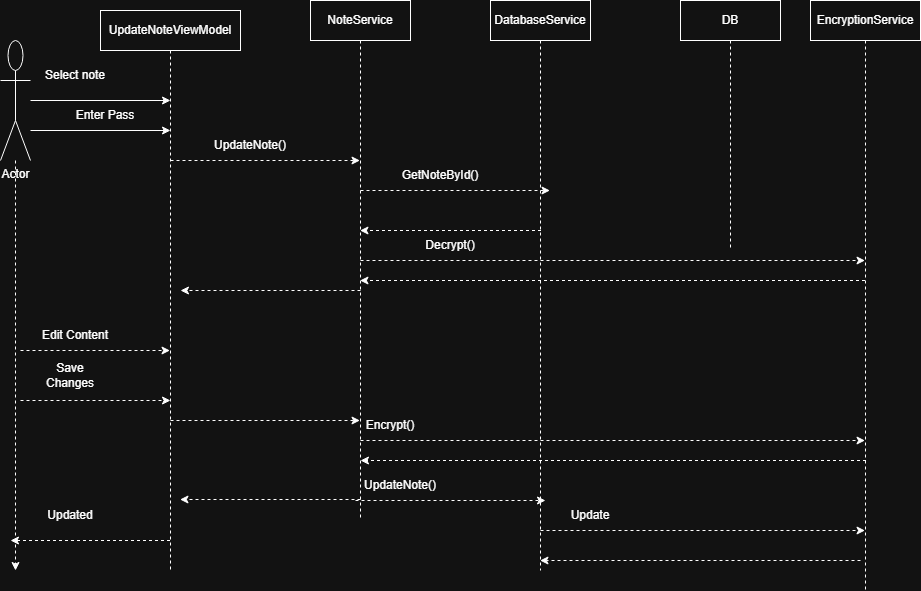

The diagram above was exported from draw.io. Its source (the exported page's mxGraphModel, read from the mxfile embedded in the PNG):
<mxGraphModel dx="2684" dy="561" grid="1" gridSize="10" guides="1" tooltips="1" connect="1" arrows="1" fold="1" page="1" pageScale="1" pageWidth="1654" pageHeight="2336" math="0" shadow="0">
  <root>
    <mxCell id="0" />
    <mxCell id="1" parent="0" />
    <mxCell id="lax4R29-XOhGB31giWho-7" edge="1" parent="1" source="lax4R29-XOhGB31giWho-1" style="edgeStyle=orthogonalEdgeStyle;rounded=0;orthogonalLoop=1;jettySize=auto;html=1;">
      <mxGeometry relative="1" as="geometry">
        <mxPoint x="80" y="170" as="targetPoint" />
      </mxGeometry>
    </mxCell>
    <mxCell id="lax4R29-XOhGB31giWho-24" edge="1" parent="1" source="lax4R29-XOhGB31giWho-1" style="edgeStyle=orthogonalEdgeStyle;rounded=0;orthogonalLoop=1;jettySize=auto;html=1;dashed=1;">
      <mxGeometry relative="1" as="geometry">
        <mxPoint x="-75" y="640" as="targetPoint" />
      </mxGeometry>
    </mxCell>
    <mxCell id="lax4R29-XOhGB31giWho-1" parent="1" style="shape=umlActor;verticalLabelPosition=bottom;verticalAlign=top;html=1;outlineConnect=0;" value="Actor" vertex="1">
      <mxGeometry height="120" width="30" x="-90" y="110" as="geometry" />
    </mxCell>
    <mxCell id="lax4R29-XOhGB31giWho-2" parent="1" style="shape=umlLifeline;perimeter=lifelinePerimeter;whiteSpace=wrap;html=1;container=1;dropTarget=0;collapsible=0;recursiveResize=0;outlineConnect=0;portConstraint=eastwest;newEdgeStyle={&quot;edgeStyle&quot;:&quot;elbowEdgeStyle&quot;,&quot;elbow&quot;:&quot;vertical&quot;,&quot;curved&quot;:0,&quot;rounded&quot;:0};" value="UpdateNoteViewModel" vertex="1">
      <mxGeometry height="560" width="140" x="10" y="80" as="geometry" />
    </mxCell>
    <mxCell id="lax4R29-XOhGB31giWho-3" parent="1" style="shape=umlLifeline;perimeter=lifelinePerimeter;whiteSpace=wrap;html=1;container=1;dropTarget=0;collapsible=0;recursiveResize=0;outlineConnect=0;portConstraint=eastwest;newEdgeStyle={&quot;edgeStyle&quot;:&quot;elbowEdgeStyle&quot;,&quot;elbow&quot;:&quot;vertical&quot;,&quot;curved&quot;:0,&quot;rounded&quot;:0};" value="NoteService" vertex="1">
      <mxGeometry height="520" width="100" x="220" y="70" as="geometry" />
    </mxCell>
    <mxCell id="lax4R29-XOhGB31giWho-5" parent="1" style="text;html=1;whiteSpace=wrap;strokeColor=none;fillColor=none;align=center;verticalAlign=middle;rounded=0;" value="Select note" vertex="1">
      <mxGeometry height="30" width="70" x="-50" y="130" as="geometry" />
    </mxCell>
    <mxCell id="lax4R29-XOhGB31giWho-8" edge="1" parent="1" style="edgeStyle=orthogonalEdgeStyle;rounded=0;orthogonalLoop=1;jettySize=auto;html=1;">
      <mxGeometry relative="1" as="geometry">
        <mxPoint x="-60" y="200" as="sourcePoint" />
        <mxPoint x="80" y="200" as="targetPoint" />
      </mxGeometry>
    </mxCell>
    <mxCell id="lax4R29-XOhGB31giWho-9" parent="1" style="text;html=1;whiteSpace=wrap;strokeColor=none;fillColor=none;align=center;verticalAlign=middle;rounded=0;" value="Enter Pass" vertex="1">
      <mxGeometry height="30" width="90" x="-30" y="170" as="geometry" />
    </mxCell>
    <mxCell id="lax4R29-XOhGB31giWho-10" edge="1" parent="1" style="endArrow=classic;html=1;rounded=0;dashed=1;" value="">
      <mxGeometry height="50" relative="1" width="50" as="geometry">
        <Array as="points">
          <mxPoint x="200" y="230" />
        </Array>
        <mxPoint x="80" y="230" as="sourcePoint" />
        <mxPoint x="269.5" y="230" as="targetPoint" />
      </mxGeometry>
    </mxCell>
    <mxCell id="lax4R29-XOhGB31giWho-11" parent="1" style="text;html=1;whiteSpace=wrap;strokeColor=none;fillColor=none;align=center;verticalAlign=middle;rounded=0;" value="UpdateNote()" vertex="1">
      <mxGeometry height="30" width="60" x="130" y="200" as="geometry" />
    </mxCell>
    <mxCell id="lax4R29-XOhGB31giWho-12" parent="1" style="shape=umlLifeline;perimeter=lifelinePerimeter;whiteSpace=wrap;html=1;container=1;dropTarget=0;collapsible=0;recursiveResize=0;outlineConnect=0;portConstraint=eastwest;newEdgeStyle={&quot;edgeStyle&quot;:&quot;elbowEdgeStyle&quot;,&quot;elbow&quot;:&quot;vertical&quot;,&quot;curved&quot;:0,&quot;rounded&quot;:0};" value="DatabaseService" vertex="1">
      <mxGeometry height="570" width="100" x="400" y="70" as="geometry" />
    </mxCell>
    <mxCell id="lax4R29-XOhGB31giWho-13" edge="1" parent="1" style="endArrow=classic;html=1;rounded=0;dashed=1;" value="">
      <mxGeometry height="50" relative="1" width="50" as="geometry">
        <Array as="points">
          <mxPoint x="390" y="260" />
        </Array>
        <mxPoint x="270" y="260" as="sourcePoint" />
        <mxPoint x="459.5" y="260" as="targetPoint" />
      </mxGeometry>
    </mxCell>
    <mxCell id="lax4R29-XOhGB31giWho-14" parent="1" style="text;html=1;whiteSpace=wrap;strokeColor=none;fillColor=none;align=center;verticalAlign=middle;rounded=0;" value="GetNoteById()" vertex="1">
      <mxGeometry height="30" width="60" x="320" y="230" as="geometry" />
    </mxCell>
    <mxCell id="lax4R29-XOhGB31giWho-16" edge="1" parent="1" style="endArrow=classic;html=1;rounded=0;dashed=1;" target="lax4R29-XOhGB31giWho-3" value="">
      <mxGeometry height="50" relative="1" width="50" as="geometry">
        <mxPoint x="450.5" y="300" as="sourcePoint" />
        <mxPoint x="330" y="300" as="targetPoint" />
      </mxGeometry>
    </mxCell>
    <mxCell id="lax4R29-XOhGB31giWho-17" parent="1" style="shape=umlLifeline;perimeter=lifelinePerimeter;whiteSpace=wrap;html=1;container=1;dropTarget=0;collapsible=0;recursiveResize=0;outlineConnect=0;portConstraint=eastwest;newEdgeStyle={&quot;edgeStyle&quot;:&quot;elbowEdgeStyle&quot;,&quot;elbow&quot;:&quot;vertical&quot;,&quot;curved&quot;:0,&quot;rounded&quot;:0};" value="DB" vertex="1">
      <mxGeometry height="250" width="100" x="590" y="70" as="geometry" />
    </mxCell>
    <mxCell id="lax4R29-XOhGB31giWho-18" parent="1" style="shape=umlLifeline;perimeter=lifelinePerimeter;whiteSpace=wrap;html=1;container=1;dropTarget=0;collapsible=0;recursiveResize=0;outlineConnect=0;portConstraint=eastwest;newEdgeStyle={&quot;edgeStyle&quot;:&quot;elbowEdgeStyle&quot;,&quot;elbow&quot;:&quot;vertical&quot;,&quot;curved&quot;:0,&quot;rounded&quot;:0};" value="EncryptionService" vertex="1">
      <mxGeometry height="590" width="110" x="720" y="70" as="geometry" />
    </mxCell>
    <mxCell id="lax4R29-XOhGB31giWho-19" edge="1" parent="1" style="endArrow=classic;html=1;rounded=0;dashed=1;" value="">
      <mxGeometry height="50" relative="1" width="50" as="geometry">
        <mxPoint x="270" y="330" as="sourcePoint" />
        <mxPoint x="774.5" y="330" as="targetPoint" />
      </mxGeometry>
    </mxCell>
    <mxCell id="lax4R29-XOhGB31giWho-20" parent="1" style="text;html=1;whiteSpace=wrap;strokeColor=none;fillColor=none;align=center;verticalAlign=middle;rounded=0;" value="Decrypt()" vertex="1">
      <mxGeometry height="30" width="60" x="330" y="300" as="geometry" />
    </mxCell>
    <mxCell id="lax4R29-XOhGB31giWho-22" edge="1" parent="1" source="lax4R29-XOhGB31giWho-18" style="endArrow=classic;html=1;rounded=0;dashed=1;" value="">
      <mxGeometry height="50" relative="1" width="50" as="geometry">
        <mxPoint x="650" y="370" as="sourcePoint" />
        <mxPoint x="269.5" y="350" as="targetPoint" />
      </mxGeometry>
    </mxCell>
    <mxCell id="lax4R29-XOhGB31giWho-23" edge="1" parent="1" style="endArrow=classic;html=1;rounded=0;dashed=1;" value="">
      <mxGeometry height="50" relative="1" width="50" as="geometry">
        <mxPoint x="270" y="360" as="sourcePoint" />
        <mxPoint x="90" y="360" as="targetPoint" />
      </mxGeometry>
    </mxCell>
    <mxCell id="lax4R29-XOhGB31giWho-25" edge="1" parent="1" style="endArrow=classic;html=1;rounded=0;dashed=1;" target="lax4R29-XOhGB31giWho-2" value="">
      <mxGeometry height="50" relative="1" width="50" as="geometry">
        <mxPoint x="-70" y="420" as="sourcePoint" />
        <mxPoint x="-20" y="370" as="targetPoint" />
      </mxGeometry>
    </mxCell>
    <mxCell id="lax4R29-XOhGB31giWho-26" parent="1" style="text;html=1;whiteSpace=wrap;strokeColor=none;fillColor=none;align=center;verticalAlign=middle;rounded=0;" value="Edit Content" vertex="1">
      <mxGeometry height="30" width="90" x="-60" y="390" as="geometry" />
    </mxCell>
    <mxCell id="lax4R29-XOhGB31giWho-27" edge="1" parent="1" style="endArrow=classic;html=1;rounded=0;dashed=1;" value="">
      <mxGeometry height="50" relative="1" width="50" as="geometry">
        <mxPoint x="-70" y="470" as="sourcePoint" />
        <mxPoint x="80" y="470" as="targetPoint" />
      </mxGeometry>
    </mxCell>
    <mxCell id="lax4R29-XOhGB31giWho-29" parent="1" style="text;html=1;whiteSpace=wrap;strokeColor=none;fillColor=none;align=center;verticalAlign=middle;rounded=0;" value="Save Changes" vertex="1">
      <mxGeometry height="30" width="60" x="-50" y="430" as="geometry" />
    </mxCell>
    <mxCell id="lax4R29-XOhGB31giWho-30" edge="1" parent="1" source="lax4R29-XOhGB31giWho-29" style="edgeStyle=orthogonalEdgeStyle;rounded=0;orthogonalLoop=1;jettySize=auto;html=1;exitX=0.5;exitY=1;exitDx=0;exitDy=0;" target="lax4R29-XOhGB31giWho-29">
      <mxGeometry relative="1" as="geometry" />
    </mxCell>
    <mxCell id="lax4R29-XOhGB31giWho-31" edge="1" parent="1" style="endArrow=classic;html=1;rounded=0;dashed=1;" target="lax4R29-XOhGB31giWho-3" value="">
      <mxGeometry height="50" relative="1" width="50" as="geometry">
        <mxPoint x="80" y="490" as="sourcePoint" />
        <mxPoint x="230" y="490" as="targetPoint" />
      </mxGeometry>
    </mxCell>
    <mxCell id="lax4R29-XOhGB31giWho-32" edge="1" parent="1" style="endArrow=classic;html=1;rounded=0;dashed=1;" value="">
      <mxGeometry height="50" relative="1" width="50" as="geometry">
        <mxPoint x="270" y="510" as="sourcePoint" />
        <mxPoint x="774.5" y="510" as="targetPoint" />
      </mxGeometry>
    </mxCell>
    <mxCell id="lax4R29-XOhGB31giWho-33" parent="1" style="text;html=1;whiteSpace=wrap;strokeColor=none;fillColor=none;align=center;verticalAlign=middle;rounded=0;" value="Encrypt()" vertex="1">
      <mxGeometry height="30" width="60" x="270" y="480" as="geometry" />
    </mxCell>
    <mxCell id="lax4R29-XOhGB31giWho-34" edge="1" parent="1" style="endArrow=classic;html=1;rounded=0;dashed=1;" value="">
      <mxGeometry height="50" relative="1" width="50" as="geometry">
        <mxPoint x="775.5" y="530" as="sourcePoint" />
        <mxPoint x="270" y="530" as="targetPoint" />
      </mxGeometry>
    </mxCell>
    <mxCell id="lax4R29-XOhGB31giWho-35" edge="1" parent="1" style="endArrow=classic;html=1;rounded=0;dashed=1;" value="">
      <mxGeometry height="50" relative="1" width="50" as="geometry">
        <mxPoint x="265" y="570" as="sourcePoint" />
        <mxPoint x="455" y="570" as="targetPoint" />
      </mxGeometry>
    </mxCell>
    <mxCell id="lax4R29-XOhGB31giWho-36" parent="1" style="text;html=1;whiteSpace=wrap;strokeColor=none;fillColor=none;align=center;verticalAlign=middle;rounded=0;" value="UpdateNote()" vertex="1">
      <mxGeometry height="30" width="60" x="280" y="540" as="geometry" />
    </mxCell>
    <mxCell id="lax4R29-XOhGB31giWho-37" edge="1" parent="1" style="endArrow=classic;html=1;rounded=0;dashed=1;" value="">
      <mxGeometry height="50" relative="1" width="50" as="geometry">
        <mxPoint x="450" y="600" as="sourcePoint" />
        <mxPoint x="774.5" y="600" as="targetPoint" />
      </mxGeometry>
    </mxCell>
    <mxCell id="lax4R29-XOhGB31giWho-39" parent="1" style="text;html=1;whiteSpace=wrap;strokeColor=none;fillColor=none;align=center;verticalAlign=middle;rounded=0;" value="Update" vertex="1">
      <mxGeometry height="30" width="60" x="470" y="570" as="geometry" />
    </mxCell>
    <mxCell id="lax4R29-XOhGB31giWho-40" edge="1" parent="1" style="endArrow=classic;html=1;rounded=0;dashed=1;" target="lax4R29-XOhGB31giWho-12" value="">
      <mxGeometry height="50" relative="1" width="50" as="geometry">
        <mxPoint x="770" y="630" as="sourcePoint" />
        <mxPoint x="590" y="630" as="targetPoint" />
      </mxGeometry>
    </mxCell>
    <mxCell id="lax4R29-XOhGB31giWho-42" edge="1" parent="1" style="endArrow=classic;html=1;rounded=0;dashed=1;" value="">
      <mxGeometry height="50" relative="1" width="50" as="geometry">
        <mxPoint x="270" y="569" as="sourcePoint" />
        <mxPoint x="89.5" y="569" as="targetPoint" />
      </mxGeometry>
    </mxCell>
    <mxCell id="lax4R29-XOhGB31giWho-43" edge="1" parent="1" source="lax4R29-XOhGB31giWho-2" style="endArrow=classic;html=1;rounded=0;dashed=1;" value="">
      <mxGeometry height="50" relative="1" width="50" as="geometry">
        <mxPoint x="100.5" y="610" as="sourcePoint" />
        <mxPoint x="-80" y="610" as="targetPoint" />
      </mxGeometry>
    </mxCell>
    <mxCell id="lax4R29-XOhGB31giWho-44" parent="1" style="text;html=1;whiteSpace=wrap;strokeColor=none;fillColor=none;align=center;verticalAlign=middle;rounded=0;" value="Updated" vertex="1">
      <mxGeometry height="30" width="60" x="-50" y="570" as="geometry" />
    </mxCell>
  </root>
</mxGraphModel>